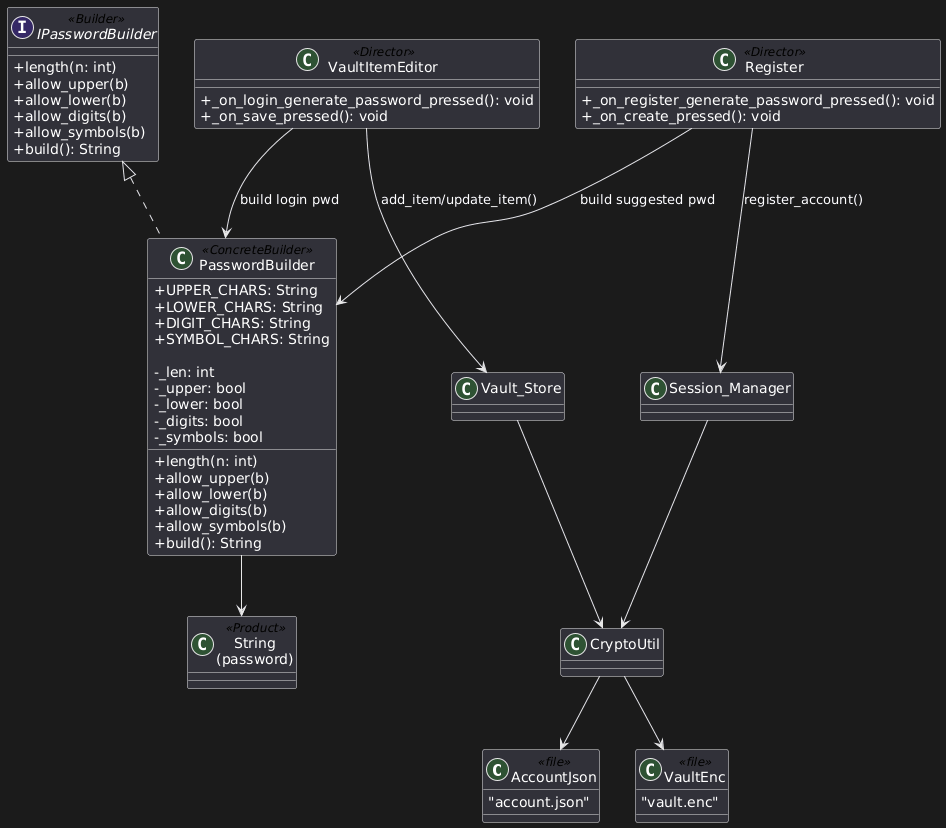

The diagram above was rendered by PlantUML. Its source (embedded in the PNG):
@startuml
skinparam classAttributeIconSize 0
skinparam shadowing false

' ---------------- Storage Files ----------------
class AccountJson <<file>> {
  "account.json"
}

class VaultEnc <<file>> {
  "vault.enc"
}

' ---------------- Builder Interface & Impl ----------------
interface IPasswordBuilder <<Builder>> {
  +length(n: int)
  +allow_upper(b)
  +allow_lower(b)
  +allow_digits(b)
  +allow_symbols(b)
  +build(): String
}

class PasswordBuilder <<ConcreteBuilder>> {
  +UPPER_CHARS: String
  +LOWER_CHARS: String
  +DIGIT_CHARS: String
  +SYMBOL_CHARS: String

  -_len: int
  -_upper: bool
  -_lower: bool
  -_digits: bool
  -_symbols: bool

  +length(n: int)
  +allow_upper(b)
  +allow_lower(b)
  +allow_digits(b)
  +allow_symbols(b)
  +build(): String
}

IPasswordBuilder <|.. PasswordBuilder

class Register <<Director>> {
  +_on_register_generate_password_pressed(): void
  +_on_create_pressed(): void
}

class VaultItemEditor <<Director>> {
  +_on_login_generate_password_pressed(): void
  +_on_save_pressed(): void
}

class "String\n(password)" <<Product>>

Register --> PasswordBuilder : build suggested pwd
VaultItemEditor --> PasswordBuilder : build login pwd
PasswordBuilder --> "String\n(password)"

' ---------------- Where passwords end up ----------------
class Session_Manager
class Vault_Store
class CryptoUtil

Register --> Session_Manager : register_account()
VaultItemEditor --> Vault_Store : add_item/update_item()

Session_Manager --> CryptoUtil
Vault_Store --> CryptoUtil
CryptoUtil --> AccountJson
CryptoUtil --> VaultEnc
@enduml